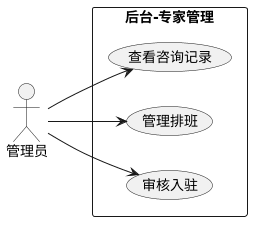

The diagram above was rendered by PlantUML. Its source (embedded in the PNG):
@startuml
left to right direction
actor 管理员
rectangle "后台-专家管理" {
  usecase "审核入驻" as UC1
  usecase "管理排班" as UC2
  usecase "查看咨询记录" as UC3
}
管理员 --> UC1
管理员 --> UC2
管理员 --> UC3
@enduml